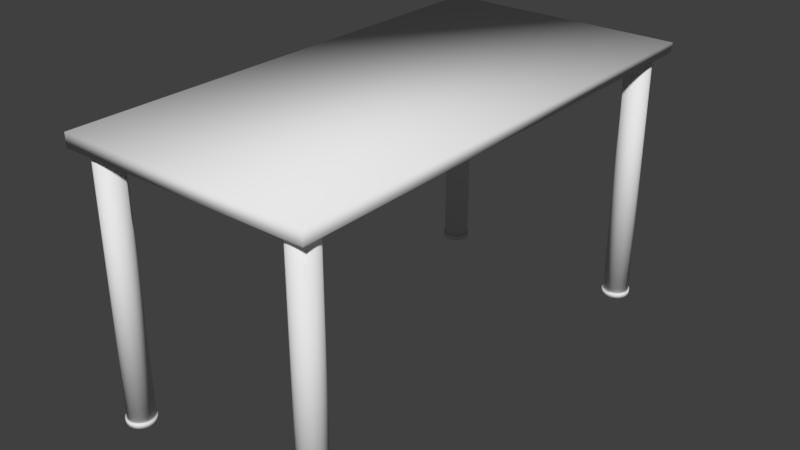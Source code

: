 # Source: table.blend  (saved by Blender 2.79.0; exported with 4.5.12 LTS)
import bpy
from mathutils import Matrix  # noqa: F401  (used for matrix-valued properties, if any)

bpy.ops.wm.read_factory_settings(use_empty=True)
scene = bpy.context.scene
scene.name = 'Scene'

# ---- collections
col_collection_1 = bpy.data.collections.new('Collection 1'); scene.collection.children.link(col_collection_1)

# ---- materials (node trees are filled in below, after node groups)
mat_material = bpy.data.materials.new('Material')
mat_material.alpha_threshold = 0.0
mat_material.use_transparent_shadow = False
mat_material.roughness = 0.5
mat_material.line_color = (0.0, 0.0, 0.0, 1.0)
mat_material_002 = bpy.data.materials.new('Material.002')
mat_material_002.alpha_threshold = 0.0
mat_material_002.use_transparent_shadow = False
mat_material_002.roughness = 0.5
mat_material_001 = bpy.data.materials.new('Material.001')
mat_material_001.alpha_threshold = 0.0
mat_material_001.use_transparent_shadow = False
mat_material_001.roughness = 0.5

# ---- material node trees

# ---- world
world_world = bpy.data.worlds.new('World'); scene.world = world_world
world_world.color = (0.05088, 0.05088, 0.05088)
world_world.use_sun_shadow = False
world_world.sun_shadow_jitter_overblur = 0.0
world_world.cycles.sampling_method = 'MANUAL'

# ---- meshes
me_cube = bpy.data.meshes.new('Cube')
me_cube.from_pydata([(1.478, 2.892, 3.068), (1.478, -2.903, 3.02), (-1.478, -2.903, 3.02), (-1.478, 2.913, 3.02), (1.478, 2.913, 3.176), (1.478, -2.903, 3.176), (-1.478, -2.903, 3.176), (-1.478, 2.913, 3.176), (-1.228, -2.488, -0.01205), (-1.228, -2.488, 0.04544), (-1.196, -2.491, -0.01205), (-1.196, -2.491, 0.04544), (-1.165, -2.5, -0.01205), (-1.165, -2.5, 0.04544), (-1.136, -2.515, -0.01205), (-1.136, -2.515, 0.04544), (-1.111, -2.536, -0.01205), (-1.111, -2.536, 0.04544), (-1.091, -2.561, -0.01205), (-1.091, -2.561, 0.04544), (-1.076, -2.589, -0.01205), (-1.076, -2.589, 0.04544), (-1.066, -2.62, -0.01205), (-1.066, -2.62, 0.04544), (-1.063, -2.653, -0.01205), (-1.063, -2.653, 0.04544), (-1.066, -2.685, -0.01205), (-1.066, -2.685, 0.04544), (-1.076, -2.716, -0.01205), (-1.076, -2.716, 0.04544), (-1.091, -2.744, -0.01205), (-1.091, -2.744, 0.04544), (-1.111, -2.769, -0.01205), (-1.111, -2.769, 0.04544), (-1.136, -2.79, -0.01205), (-1.136, -2.79, 0.04544), (-1.165, -2.805, -0.01205), (-1.165, -2.805, 0.04544), (-1.196, -2.814, -0.01205), (-1.196, -2.814, 0.04544), (-1.228, -2.818, -0.01205), (-1.228, -2.818, 0.04544), (-1.26, -2.814, -0.01205), (-1.26, -2.814, 0.04544), (-1.291, -2.805, -0.01205), (-1.291, -2.805, 0.04544), (-1.32, -2.79, -0.01205), (-1.32, -2.79, 0.04544), (-1.345, -2.769, -0.01205), (-1.345, -2.769, 0.04544), (-1.365, -2.744, -0.01205), (-1.365, -2.744, 0.04544), (-1.381, -2.716, -0.01205), (-1.381, -2.716, 0.04544), (-1.39, -2.685, -0.01205), (-1.39, -2.685, 0.04544), (-1.393, -2.653, -0.01205), (-1.393, -2.653, 0.04544), (-1.39, -2.62, -0.01205), (-1.39, -2.62, 0.04544), (-1.381, -2.589, -0.01205), (-1.381, -2.589, 0.04544), (-1.365, -2.561, -0.01205), (-1.365, -2.561, 0.04544), (-1.345, -2.536, -0.01205), (-1.345, -2.536, 0.04544), (-1.32, -2.515, -0.01205), (-1.32, -2.515, 0.04544), (-1.291, -2.5, -0.01205), (-1.291, -2.5, 0.04544), (-1.26, -2.491, -0.01205), (-1.26, -2.491, 0.04544), (1.228, -2.503, 0.0167), (1.228, -2.503, 3.024), (1.257, -2.506, 0.0167), (1.257, -2.506, 3.024), (1.285, -2.514, 0.0167), (1.285, -2.514, 3.024), (1.311, -2.528, 0.0167), (1.311, -2.528, 3.024), (1.334, -2.547, 0.0167), (1.334, -2.547, 3.024), (1.353, -2.569, 0.0167), (1.353, -2.569, 3.024), (1.366, -2.595, 0.0167), (1.366, -2.595, 3.024), (1.375, -2.623, 0.0167), (1.375, -2.623, 3.024), (1.378, -2.653, 0.0167), (1.378, -2.653, 3.024), (1.375, -2.682, 0.0167), (1.375, -2.682, 3.024), (1.366, -2.71, 0.0167), (1.366, -2.71, 3.024), (1.353, -2.736, 0.0167), (1.353, -2.736, 3.024), (1.334, -2.759, 0.0167), (1.334, -2.759, 3.024), (1.311, -2.777, 0.0167), (1.311, -2.777, 3.024), (1.285, -2.791, 0.0167), (1.285, -2.791, 3.024), (1.257, -2.8, 0.0167), (1.257, -2.8, 3.024), (1.228, -2.802, 0.0167), (1.228, -2.802, 3.024), (1.199, -2.8, 0.0167), (1.199, -2.8, 3.024), (1.171, -2.791, 0.0167), (1.171, -2.791, 3.024), (1.145, -2.777, 0.0167), (1.145, -2.777, 3.024), (1.122, -2.759, 0.0167), (1.122, -2.759, 3.024), (1.103, -2.736, 0.0167), (1.103, -2.736, 3.024), (1.09, -2.71, 0.0167), (1.09, -2.71, 3.024), (1.081, -2.682, 0.0167), (1.081, -2.682, 3.024), (1.078, -2.653, 0.0167), (1.078, -2.653, 3.024), (1.081, -2.623, 0.0167), (1.081, -2.623, 3.024), (1.09, -2.595, 0.0167), (1.09, -2.595, 3.024), (1.103, -2.569, 0.0167), (1.103, -2.569, 3.024), (1.122, -2.547, 0.0167), (1.122, -2.547, 3.024), (1.145, -2.528, 0.0167), (1.145, -2.528, 3.024), (1.171, -2.514, 0.0167), (1.171, -2.514, 3.024), (1.199, -2.506, 0.0167), (1.199, -2.506, 3.024), (1.228, 2.792, 0.0649), (1.228, 2.792, 3.072), (1.257, 2.789, 0.0649), (1.257, 2.789, 3.072), (1.285, 2.781, 0.0649), (1.285, 2.781, 3.072), (1.311, 2.767, 0.0649), (1.311, 2.767, 3.072), (1.334, 2.748, 0.0649), (1.334, 2.748, 3.072), (1.353, 2.725, 0.0649), (1.353, 2.725, 3.072), (1.366, 2.699, 0.0649), (1.366, 2.699, 3.072), (1.375, 2.671, 0.0649), (1.375, 2.671, 3.072), (1.378, 2.642, 0.0649), (1.378, 2.642, 3.072), (1.375, 2.613, 0.0649), (1.375, 2.613, 3.072), (1.366, 2.585, 0.0649), (1.366, 2.585, 3.072), (1.353, 2.559, 0.0649), (1.353, 2.559, 3.072), (1.334, 2.536, 0.0649), (1.334, 2.536, 3.072), (1.311, 2.518, 0.0649), (1.311, 2.518, 3.072), (1.285, 2.504, 0.0649), (1.285, 2.504, 3.072), (1.257, 2.495, 0.0649), (1.257, 2.495, 3.072), (1.228, 2.492, 0.0649), (1.228, 2.492, 3.072), (1.199, 2.495, 0.0649), (1.199, 2.495, 3.072), (1.171, 2.504, 0.0649), (1.171, 2.504, 3.072), (1.145, 2.518, 0.0649), (1.145, 2.518, 3.072), (1.122, 2.536, 0.0649), (1.122, 2.536, 3.072), (1.103, 2.559, 0.0649), (1.103, 2.559, 3.072), (1.09, 2.585, 0.0649), (1.09, 2.585, 3.072), (1.081, 2.613, 0.0649), (1.081, 2.613, 3.072), (1.078, 2.642, 0.0649), (1.078, 2.642, 3.072), (1.081, 2.671, 0.0649), (1.081, 2.671, 3.072), (1.09, 2.699, 0.0649), (1.09, 2.699, 3.072), (1.103, 2.725, 0.0649), (1.103, 2.725, 3.072), (1.122, 2.748, 0.0649), (1.122, 2.748, 3.072), (1.145, 2.767, 0.0649), (1.145, 2.767, 3.072), (1.171, 2.781, 0.0649), (1.171, 2.781, 3.072), (1.199, 2.789, 0.0649), (1.199, 2.789, 3.072), (-1.228, 2.813, 0.0167), (-1.228, 2.813, 3.024), (-1.199, 2.81, 0.0167), (-1.199, 2.81, 3.024), (-1.171, 2.801, 0.0167), (-1.171, 2.801, 3.024), (-1.145, 2.788, 0.0167), (-1.145, 2.788, 3.024), (-1.122, 2.769, 0.0167), (-1.122, 2.769, 3.024), (-1.103, 2.746, 0.0167), (-1.103, 2.746, 3.024), (-1.09, 2.72, 0.0167), (-1.09, 2.72, 3.024), (-1.081, 2.692, 0.0167), (-1.081, 2.692, 3.024), (-1.078, 2.663, 0.0167), (-1.078, 2.663, 3.024), (-1.081, 2.634, 0.0167), (-1.081, 2.634, 3.024), (-1.09, 2.606, 0.0167), (-1.09, 2.606, 3.024), (-1.103, 2.58, 0.0167), (-1.103, 2.58, 3.024), (-1.122, 2.557, 0.0167), (-1.122, 2.557, 3.024), (-1.145, 2.538, 0.0167), (-1.145, 2.538, 3.024), (-1.171, 2.525, 0.0167), (-1.171, 2.525, 3.024), (-1.199, 2.516, 0.0167), (-1.199, 2.516, 3.024), (-1.228, 2.513, 0.0167), (-1.228, 2.513, 3.024), (-1.257, 2.516, 0.0167), (-1.257, 2.516, 3.024), (-1.285, 2.525, 0.0167), (-1.285, 2.525, 3.024), (-1.311, 2.538, 0.0167), (-1.311, 2.538, 3.024), (-1.334, 2.557, 0.0167), (-1.334, 2.557, 3.024), (-1.353, 2.58, 0.0167), (-1.353, 2.58, 3.024), (-1.366, 2.606, 0.0167), (-1.366, 2.606, 3.024), (-1.375, 2.634, 0.0167), (-1.375, 2.634, 3.024), (-1.378, 2.663, 0.0167), (-1.378, 2.663, 3.024), (-1.375, 2.692, 0.0167), (-1.375, 2.692, 3.024), (-1.366, 2.72, 0.0167), (-1.366, 2.72, 3.024), (-1.353, 2.746, 0.0167), (-1.353, 2.746, 3.024), (-1.334, 2.769, 0.0167), (-1.334, 2.769, 3.024), (-1.311, 2.788, 0.0167), (-1.311, 2.788, 3.024), (-1.285, 2.801, 0.0167), (-1.285, 2.801, 3.024), (-1.257, 2.81, 0.0167), (-1.257, 2.81, 3.024), (-1.228, -2.503, 0.0167), (-1.228, -2.503, 3.024), (-1.199, -2.506, 0.0167), (-1.199, -2.506, 3.024), (-1.171, -2.514, 0.0167), (-1.171, -2.514, 3.024), (-1.145, -2.528, 0.0167), (-1.145, -2.528, 3.024), (-1.122, -2.547, 0.0167), (-1.122, -2.547, 3.024), (-1.103, -2.569, 0.0167), (-1.103, -2.569, 3.024), (-1.09, -2.595, 0.0167), (-1.09, -2.595, 3.024), (-1.081, -2.623, 0.0167), (-1.081, -2.623, 3.024), (-1.078, -2.653, 0.0167), (-1.078, -2.653, 3.024), (-1.081, -2.682, 0.0167), (-1.081, -2.682, 3.024), (-1.09, -2.71, 0.0167), (-1.09, -2.71, 3.024), (-1.103, -2.736, 0.0167), (-1.103, -2.736, 3.024), (-1.122, -2.759, 0.0167), (-1.122, -2.759, 3.024), (-1.145, -2.777, 0.0167), (-1.145, -2.777, 3.024), (-1.171, -2.791, 0.0167), (-1.171, -2.791, 3.024), (-1.199, -2.8, 0.0167), (-1.199, -2.8, 3.024), (-1.228, -2.802, 0.0167), (-1.228, -2.802, 3.024), (-1.257, -2.8, 0.0167), (-1.257, -2.8, 3.024), (-1.285, -2.791, 0.0167), (-1.285, -2.791, 3.024), (-1.311, -2.777, 0.0167), (-1.311, -2.777, 3.024), (-1.334, -2.759, 0.0167), (-1.334, -2.759, 3.024), (-1.353, -2.736, 0.0167), (-1.353, -2.736, 3.024), (-1.366, -2.71, 0.0167), (-1.366, -2.71, 3.024), (-1.375, -2.682, 0.0167), (-1.375, -2.682, 3.024), (-1.378, -2.653, 0.0167), (-1.378, -2.653, 3.024), (-1.375, -2.623, 0.0167), (-1.375, -2.623, 3.024), (-1.366, -2.595, 0.0167), (-1.366, -2.595, 3.024), (-1.353, -2.569, 0.0167), (-1.353, -2.569, 3.024), (-1.334, -2.547, 0.0167), (-1.334, -2.547, 3.024), (-1.311, -2.528, 0.0167), (-1.311, -2.528, 3.024), (-1.285, -2.514, 0.0167), (-1.285, -2.514, 3.024), (-1.257, -2.506, 0.0167), (-1.257, -2.506, 3.024), (1.228, -2.488, -0.01205), (1.228, -2.488, 0.04544), (1.26, -2.491, -0.01205), (1.26, -2.491, 0.04544), (1.291, -2.5, -0.01205), (1.291, -2.5, 0.04544), (1.32, -2.515, -0.01205), (1.32, -2.515, 0.04544), (1.345, -2.536, -0.01205), (1.345, -2.536, 0.04544), (1.365, -2.561, -0.01205), (1.365, -2.561, 0.04544), (1.38, -2.589, -0.01205), (1.38, -2.589, 0.04544), (1.39, -2.62, -0.01205), (1.39, -2.62, 0.04544), (1.393, -2.653, -0.01205), (1.393, -2.653, 0.04544), (1.39, -2.685, -0.01205), (1.39, -2.685, 0.04544), (1.38, -2.716, -0.01205), (1.38, -2.716, 0.04544), (1.365, -2.744, -0.01205), (1.365, -2.744, 0.04544), (1.345, -2.769, -0.01205), (1.345, -2.769, 0.04544), (1.32, -2.79, -0.01205), (1.32, -2.79, 0.04544), (1.291, -2.805, -0.01205), (1.291, -2.805, 0.04544), (1.26, -2.814, -0.01205), (1.26, -2.814, 0.04544), (1.228, -2.818, -0.01205), (1.228, -2.818, 0.04544), (1.196, -2.814, -0.01205), (1.196, -2.814, 0.04544), (1.165, -2.805, -0.01205), (1.165, -2.805, 0.04544), (1.136, -2.79, -0.01205), (1.136, -2.79, 0.04544), (1.111, -2.769, -0.01205), (1.111, -2.769, 0.04544), (1.091, -2.744, -0.01205), (1.091, -2.744, 0.04544), (1.076, -2.716, -0.01205), (1.076, -2.716, 0.04544), (1.066, -2.685, -0.01205), (1.066, -2.685, 0.04544), (1.063, -2.653, -0.01205), (1.063, -2.653, 0.04544), (1.066, -2.62, -0.01205), (1.066, -2.62, 0.04544), (1.076, -2.589, -0.01205), (1.076, -2.589, 0.04544), (1.091, -2.561, -0.01205), (1.091, -2.561, 0.04544), (1.111, -2.536, -0.01205), (1.111, -2.536, 0.04544), (1.136, -2.515, -0.01205), (1.136, -2.515, 0.04544), (1.165, -2.5, -0.01205), (1.165, -2.5, 0.04544), (1.196, -2.491, -0.01205), (1.196, -2.491, 0.04544), (-1.228, 2.828, -0.01205), (-1.228, 2.828, 0.04544), (-1.196, 2.825, -0.01205), (-1.196, 2.825, 0.04544), (-1.165, 2.816, -0.01205), (-1.165, 2.816, 0.04544), (-1.136, 2.8, -0.01205), (-1.136, 2.8, 0.04544), (-1.111, 2.78, -0.01205), (-1.111, 2.78, 0.04544), (-1.091, 2.755, -0.01205), (-1.091, 2.755, 0.04544), (-1.076, 2.726, -0.01205), (-1.076, 2.726, 0.04544), (-1.066, 2.695, -0.01205), (-1.066, 2.695, 0.04544), (-1.063, 2.663, -0.01205), (-1.063, 2.663, 0.04544), (-1.066, 2.631, -0.01205), (-1.066, 2.631, 0.04544), (-1.076, 2.6, -0.01205), (-1.076, 2.6, 0.04544), (-1.091, 2.571, -0.01205), (-1.091, 2.571, 0.04544), (-1.111, 2.546, -0.01205), (-1.111, 2.546, 0.04544), (-1.136, 2.526, -0.01205), (-1.136, 2.526, 0.04544), (-1.165, 2.511, -0.01205), (-1.165, 2.511, 0.04544), (-1.196, 2.501, -0.01205), (-1.196, 2.501, 0.04544), (-1.228, 2.498, -0.01205), (-1.228, 2.498, 0.04544), (-1.26, 2.501, -0.01205), (-1.26, 2.501, 0.04544), (-1.291, 2.511, -0.01205), (-1.291, 2.511, 0.04544), (-1.32, 2.526, -0.01205), (-1.32, 2.526, 0.04544), (-1.345, 2.546, -0.01205), (-1.345, 2.546, 0.04544), (-1.365, 2.571, -0.01205), (-1.365, 2.571, 0.04544), (-1.381, 2.6, -0.01205), (-1.381, 2.6, 0.04544), (-1.39, 2.631, -0.01205), (-1.39, 2.631, 0.04544), (-1.393, 2.663, -0.01205), (-1.393, 2.663, 0.04544), (-1.39, 2.695, -0.01205), (-1.39, 2.695, 0.04544), (-1.381, 2.726, -0.01205), (-1.381, 2.726, 0.04544), (-1.365, 2.755, -0.01205), (-1.365, 2.755, 0.04544), (-1.345, 2.78, -0.01205), (-1.345, 2.78, 0.04544), (-1.32, 2.8, -0.01205), (-1.32, 2.8, 0.04544), (-1.291, 2.816, -0.01205), (-1.291, 2.816, 0.04544), (-1.26, 2.825, -0.01205), (-1.26, 2.825, 0.04544), (1.228, 2.807, 0.03616), (1.228, 2.807, 0.09365), (1.26, 2.804, 0.03616), (1.26, 2.804, 0.09365), (1.291, 2.795, 0.03616), (1.291, 2.795, 0.09365), (1.32, 2.779, 0.03616), (1.32, 2.779, 0.09365), (1.345, 2.759, 0.03616), (1.345, 2.759, 0.09365), (1.365, 2.734, 0.03616), (1.365, 2.734, 0.09365), (1.381, 2.705, 0.03616), (1.381, 2.705, 0.09365), (1.39, 2.674, 0.03616), (1.39, 2.674, 0.09365), (1.393, 2.642, 0.03616), (1.393, 2.642, 0.09365), (1.39, 2.61, 0.03616), (1.39, 2.61, 0.09365), (1.381, 2.579, 0.03616), (1.381, 2.579, 0.09365), (1.365, 2.55, 0.03616), (1.365, 2.55, 0.09365), (1.345, 2.525, 0.03616), (1.345, 2.525, 0.09365), (1.32, 2.505, 0.03616), (1.32, 2.505, 0.09365), (1.291, 2.49, 0.03616), (1.291, 2.49, 0.09365), (1.26, 2.48, 0.03616), (1.26, 2.48, 0.09365), (1.228, 2.477, 0.03616), (1.228, 2.477, 0.09365), (1.196, 2.48, 0.03616), (1.196, 2.48, 0.09365), (1.165, 2.49, 0.03616), (1.165, 2.49, 0.09365), (1.136, 2.505, 0.03616), (1.136, 2.505, 0.09365), (1.111, 2.525, 0.03616), (1.111, 2.525, 0.09365), (1.091, 2.55, 0.03616), (1.091, 2.55, 0.09365), (1.076, 2.579, 0.03616), (1.076, 2.579, 0.09365), (1.066, 2.61, 0.03616), (1.066, 2.61, 0.09365), (1.063, 2.642, 0.03616), (1.063, 2.642, 0.09365), (1.066, 2.674, 0.03616), (1.066, 2.674, 0.09365), (1.076, 2.705, 0.03616), (1.076, 2.705, 0.09365), (1.091, 2.734, 0.03616), (1.091, 2.734, 0.09365), (1.111, 2.759, 0.03616), (1.111, 2.759, 0.09365), (1.136, 2.779, 0.03616), (1.136, 2.779, 0.09365), (1.165, 2.795, 0.03616), (1.165, 2.795, 0.09365), (1.196, 2.804, 0.03616), (1.196, 2.804, 0.09365)], [], [(0, 1, 2, 3), (4, 7, 6, 5), (0, 4, 5, 1), (1, 5, 6, 2), (2, 6, 7, 3), (4, 0, 3, 7), (8, 9, 11, 10), (10, 11, 13, 12), (12, 13, 15, 14), (14, 15, 17, 16), (16, 17, 19, 18), (18, 19, 21, 20), (20, 21, 23, 22), (22, 23, 25, 24), (24, 25, 27, 26), (26, 27, 29, 28), (28, 29, 31, 30), (30, 31, 33, 32), (32, 33, 35, 34), (34, 35, 37, 36), (36, 37, 39, 38), (38, 39, 41, 40), (40, 41, 43, 42), (42, 43, 45, 44), (44, 45, 47, 46), (46, 47, 49, 48), (48, 49, 51, 50), (50, 51, 53, 52), (52, 53, 55, 54), (54, 55, 57, 56), (56, 57, 59, 58), (58, 59, 61, 60), (60, 61, 63, 62), (62, 63, 65, 64), (64, 65, 67, 66), (66, 67, 69, 68), (11, 9, 71, 69, 67, 65, 63, 61, 59, 57, 55, 53, 51, 49, 47, 45, 43, 41, 39, 37, 35, 33, 31, 29, 27, 25, 23, 21, 19, 17, 15, 13), (68, 69, 71, 70), (70, 71, 9, 8), (8, 10, 12, 14, 16, 18, 20, 22, 24, 26, 28, 30, 32, 34, 36, 38, 40, 42, 44, 46, 48, 50, 52, 54, 56, 58, 60, 62, 64, 66, 68, 70), (72, 73, 75, 74), (74, 75, 77, 76), (76, 77, 79, 78), (78, 79, 81, 80), (80, 81, 83, 82), (82, 83, 85, 84), (84, 85, 87, 86), (86, 87, 89, 88), (88, 89, 91, 90), (90, 91, 93, 92), (92, 93, 95, 94), (94, 95, 97, 96), (96, 97, 99, 98), (98, 99, 101, 100), (100, 101, 103, 102), (102, 103, 105, 104), (104, 105, 107, 106), (106, 107, 109, 108), (108, 109, 111, 110), (110, 111, 113, 112), (112, 113, 115, 114), (114, 115, 117, 116), (116, 117, 119, 118), (118, 119, 121, 120), (120, 121, 123, 122), (122, 123, 125, 124), (124, 125, 127, 126), (126, 127, 129, 128), (128, 129, 131, 130), (130, 131, 133, 132), (75, 73, 135, 133, 131, 129, 127, 125, 123, 121, 119, 117, 115, 113, 111, 109, 107, 105, 103, 101, 99, 97, 95, 93, 91, 89, 87, 85, 83, 81, 79, 77), (132, 133, 135, 134), (134, 135, 73, 72), (72, 74, 76, 78, 80, 82, 84, 86, 88, 90, 92, 94, 96, 98, 100, 102, 104, 106, 108, 110, 112, 114, 116, 118, 120, 122, 124, 126, 128, 130, 132, 134), (136, 137, 139, 138), (138, 139, 141, 140), (140, 141, 143, 142), (142, 143, 145, 144), (144, 145, 147, 146), (146, 147, 149, 148), (148, 149, 151, 150), (150, 151, 153, 152), (152, 153, 155, 154), (154, 155, 157, 156), (156, 157, 159, 158), (158, 159, 161, 160), (160, 161, 163, 162), (162, 163, 165, 164), (164, 165, 167, 166), (166, 167, 169, 168), (168, 169, 171, 170), (170, 171, 173, 172), (172, 173, 175, 174), (174, 175, 177, 176), (176, 177, 179, 178), (178, 179, 181, 180), (180, 181, 183, 182), (182, 183, 185, 184), (184, 185, 187, 186), (186, 187, 189, 188), (188, 189, 191, 190), (190, 191, 193, 192), (192, 193, 195, 194), (194, 195, 197, 196), (139, 137, 199, 197, 195, 193, 191, 189, 187, 185, 183, 181, 179, 177, 175, 173, 171, 169, 167, 165, 163, 161, 159, 157, 155, 153, 151, 149, 147, 145, 143, 141), (196, 197, 199, 198), (198, 199, 137, 136), (136, 138, 140, 142, 144, 146, 148, 150, 152, 154, 156, 158, 160, 162, 164, 166, 168, 170, 172, 174, 176, 178, 180, 182, 184, 186, 188, 190, 192, 194, 196, 198), (200, 201, 203, 202), (202, 203, 205, 204), (204, 205, 207, 206), (206, 207, 209, 208), (208, 209, 211, 210), (210, 211, 213, 212), (212, 213, 215, 214), (214, 215, 217, 216), (216, 217, 219, 218), (218, 219, 221, 220), (220, 221, 223, 222), (222, 223, 225, 224), (224, 225, 227, 226), (226, 227, 229, 228), (228, 229, 231, 230), (230, 231, 233, 232), (232, 233, 235, 234), (234, 235, 237, 236), (236, 237, 239, 238), (238, 239, 241, 240), (240, 241, 243, 242), (242, 243, 245, 244), (244, 245, 247, 246), (246, 247, 249, 248), (248, 249, 251, 250), (250, 251, 253, 252), (252, 253, 255, 254), (254, 255, 257, 256), (256, 257, 259, 258), (258, 259, 261, 260), (203, 201, 263, 261, 259, 257, 255, 253, 251, 249, 247, 245, 243, 241, 239, 237, 235, 233, 231, 229, 227, 225, 223, 221, 219, 217, 215, 213, 211, 209, 207, 205), (260, 261, 263, 262), (262, 263, 201, 200), (200, 202, 204, 206, 208, 210, 212, 214, 216, 218, 220, 222, 224, 226, 228, 230, 232, 234, 236, 238, 240, 242, 244, 246, 248, 250, 252, 254, 256, 258, 260, 262), (264, 265, 267, 266), (266, 267, 269, 268), (268, 269, 271, 270), (270, 271, 273, 272), (272, 273, 275, 274), (274, 275, 277, 276), (276, 277, 279, 278), (278, 279, 281, 280), (280, 281, 283, 282), (282, 283, 285, 284), (284, 285, 287, 286), (286, 287, 289, 288), (288, 289, 291, 290), (290, 291, 293, 292), (292, 293, 295, 294), (294, 295, 297, 296), (296, 297, 299, 298), (298, 299, 301, 300), (300, 301, 303, 302), (302, 303, 305, 304), (304, 305, 307, 306), (306, 307, 309, 308), (308, 309, 311, 310), (310, 311, 313, 312), (312, 313, 315, 314), (314, 315, 317, 316), (316, 317, 319, 318), (318, 319, 321, 320), (320, 321, 323, 322), (322, 323, 325, 324), (267, 265, 327, 325, 323, 321, 319, 317, 315, 313, 311, 309, 307, 305, 303, 301, 299, 297, 295, 293, 291, 289, 287, 285, 283, 281, 279, 277, 275, 273, 271, 269), (324, 325, 327, 326), (326, 327, 265, 264), (264, 266, 268, 270, 272, 274, 276, 278, 280, 282, 284, 286, 288, 290, 292, 294, 296, 298, 300, 302, 304, 306, 308, 310, 312, 314, 316, 318, 320, 322, 324, 326), (328, 329, 331, 330), (330, 331, 333, 332), (332, 333, 335, 334), (334, 335, 337, 336), (336, 337, 339, 338), (338, 339, 341, 340), (340, 341, 343, 342), (342, 343, 345, 344), (344, 345, 347, 346), (346, 347, 349, 348), (348, 349, 351, 350), (350, 351, 353, 352), (352, 353, 355, 354), (354, 355, 357, 356), (356, 357, 359, 358), (358, 359, 361, 360), (360, 361, 363, 362), (362, 363, 365, 364), (364, 365, 367, 366), (366, 367, 369, 368), (368, 369, 371, 370), (370, 371, 373, 372), (372, 373, 375, 374), (374, 375, 377, 376), (376, 377, 379, 378), (378, 379, 381, 380), (380, 381, 383, 382), (382, 383, 385, 384), (384, 385, 387, 386), (386, 387, 389, 388), (331, 329, 391, 389, 387, 385, 383, 381, 379, 377, 375, 373, 371, 369, 367, 365, 363, 361, 359, 357, 355, 353, 351, 349, 347, 345, 343, 341, 339, 337, 335, 333), (388, 389, 391, 390), (390, 391, 329, 328), (328, 330, 332, 334, 336, 338, 340, 342, 344, 346, 348, 350, 352, 354, 356, 358, 360, 362, 364, 366, 368, 370, 372, 374, 376, 378, 380, 382, 384, 386, 388, 390), (392, 393, 395, 394), (394, 395, 397, 396), (396, 397, 399, 398), (398, 399, 401, 400), (400, 401, 403, 402), (402, 403, 405, 404), (404, 405, 407, 406), (406, 407, 409, 408), (408, 409, 411, 410), (410, 411, 413, 412), (412, 413, 415, 414), (414, 415, 417, 416), (416, 417, 419, 418), (418, 419, 421, 420), (420, 421, 423, 422), (422, 423, 425, 424), (424, 425, 427, 426), (426, 427, 429, 428), (428, 429, 431, 430), (430, 431, 433, 432), (432, 433, 435, 434), (434, 435, 437, 436), (436, 437, 439, 438), (438, 439, 441, 440), (440, 441, 443, 442), (442, 443, 445, 444), (444, 445, 447, 446), (446, 447, 449, 448), (448, 449, 451, 450), (450, 451, 453, 452), (395, 393, 455, 453, 451, 449, 447, 445, 443, 441, 439, 437, 435, 433, 431, 429, 427, 425, 423, 421, 419, 417, 415, 413, 411, 409, 407, 405, 403, 401, 399, 397), (452, 453, 455, 454), (454, 455, 393, 392), (392, 394, 396, 398, 400, 402, 404, 406, 408, 410, 412, 414, 416, 418, 420, 422, 424, 426, 428, 430, 432, 434, 436, 438, 440, 442, 444, 446, 448, 450, 452, 454), (456, 457, 459, 458), (458, 459, 461, 460), (460, 461, 463, 462), (462, 463, 465, 464), (464, 465, 467, 466), (466, 467, 469, 468), (468, 469, 471, 470), (470, 471, 473, 472), (472, 473, 475, 474), (474, 475, 477, 476), (476, 477, 479, 478), (478, 479, 481, 480), (480, 481, 483, 482), (482, 483, 485, 484), (484, 485, 487, 486), (486, 487, 489, 488), (488, 489, 491, 490), (490, 491, 493, 492), (492, 493, 495, 494), (494, 495, 497, 496), (496, 497, 499, 498), (498, 499, 501, 500), (500, 501, 503, 502), (502, 503, 505, 504), (504, 505, 507, 506), (506, 507, 509, 508), (508, 509, 511, 510), (510, 511, 513, 512), (512, 513, 515, 514), (514, 515, 517, 516), (459, 457, 519, 517, 515, 513, 511, 509, 507, 505, 503, 501, 499, 497, 495, 493, 491, 489, 487, 485, 483, 481, 479, 477, 475, 473, 471, 469, 467, 465, 463, 461), (516, 517, 519, 518), (518, 519, 457, 456), (456, 458, 460, 462, 464, 466, 468, 470, 472, 474, 476, 478, 480, 482, 484, 486, 488, 490, 492, 494, 496, 498, 500, 502, 504, 506, 508, 510, 512, 514, 516, 518)])
me_cube.polygons.foreach_set('use_smooth', [True] * 278)
me_cube.polygons.foreach_set('material_index', [0, 0, 0, 0, 0, 0, 1, 1, 1, 1, 1, 1, 1, 1, 1, 1, 1, 1, 1, 1, 1, 1, 1, 1, 1, 1, 1, 1, 1, 1, 1, 1, 1, 1, 1, 1, 1, 1, 1, 1, 2, 2, 2, 2, 2, 2, 2, 2, 2, 2, 2, 2, 2, 2, 2, 2, 2, 2, 2, 2, 2, 2, 2, 2, 2, 2, 2, 2, 2, 2, 2, 2, 2, 2, 2, 2, 2, 2, 2, 2, 2, 2, 2, 2, 2, 2, 2, 2, 2, 2, 2, 2, 2, 2, 2, 2, 2, 2, 2, 2, 2, 2, 2, 2, 2, 2, 2, 2, 2, 2, 2, 2, 2, 2, 2, 2, 2, 2, 2, 2, 2, 2, 2, 2, 2, 2, 2, 2, 2, 2, 2, 2, 2, 2, 2, 2, 2, 2, 2, 2, 2, 2, 2, 2, 2, 2, 2, 2, 2, 2, 2, 2, 2, 2, 2, 2, 2, 2, 2, 2, 2, 2, 2, 2, 2, 2, 2, 2, 2, 2, 2, 2, 2, 2, 2, 2, 1, 1, 1, 1, 1, 1, 1, 1, 1, 1, 1, 1, 1, 1, 1, 1, 1, 1, 1, 1, 1, 1, 1, 1, 1, 1, 1, 1, 1, 1, 1, 1, 1, 1, 1, 1, 1, 1, 1, 1, 1, 1, 1, 1, 1, 1, 1, 1, 1, 1, 1, 1, 1, 1, 1, 1, 1, 1, 1, 1, 1, 1, 1, 1, 1, 1, 1, 1, 1, 1, 1, 1, 1, 1, 1, 1, 1, 1, 1, 1, 1, 1, 1, 1, 1, 1, 1, 1, 1, 1, 1, 1, 1, 1, 1, 1, 1, 1, 1, 1, 1, 1])
me_cube.materials.append(mat_material)
me_cube.materials.append(mat_material_002)
me_cube.materials.append(mat_material_001)
me_cube.use_remesh_preserve_volume = False
me_cube.use_remesh_preserve_attributes = False
me_cube.use_mirror_vertex_groups = False
me_cube.update()

# ---- objects
ob_cube = bpy.data.objects.new('Cube', me_cube)

# ---- transforms, parenting, visibility, modifiers, constraints
ob_cube.location = (9.1e-06, -0.005221, 0.0)
ob_cube.lock_rotations_4d = False
ob_cube.empty_display_type = 'ARROWS'
ob_cube.lineart.crease_threshold = 0.0

# ---- collection membership
col_collection_1.objects.link(ob_cube)

# ---- scene / render settings (as saved in the file)
scene.frame_start = 1; scene.frame_end = 250; scene.frame_set(1)
scene.render.engine = 'BLENDER_EEVEE_NEXT'
scene.render.resolution_percentage = 50
scene.render.dither_intensity = 0.0
scene.cycles.use_denoising = False
scene.cycles.samples = 128
scene.cycles.sampling_pattern = 'TABULATED_SOBOL'
scene.cycles.use_adaptive_sampling = False
scene.cycles.use_light_tree = False
scene.cycles.blur_glossy = 0.0
scene.cycles.sample_clamp_indirect = 0.0
scene.view_settings.view_transform = 'Standard'
bpy.context.view_layer.update()

# ---- added for rendering (the .blend has no active camera and no usable light): camera, sun
cam_auto = bpy.data.cameras.new('AutoCamera')
cam_auto.lens = 50.0
cam_auto.sensor_width = 36.0
cam_auto.clip_end = 1000.0
ob_auto_camera = bpy.data.objects.new('AutoCamera', cam_auto)
scene.collection.objects.link(ob_auto_camera)
ob_auto_camera.location = (6.71805, -8.06164, 6.95628)
ob_auto_camera.rotation_euler = (1.09748, -7.21219e-08, 0.694738)
scene.camera = ob_auto_camera
light_auto_sun = bpy.data.lights.new('AutoSun', 'SUN')
light_auto_sun.energy = 3.0
light_auto_sun.angle = 0.0523599
ob_auto_sun = bpy.data.objects.new('AutoSun', light_auto_sun)
scene.collection.objects.link(ob_auto_sun)
ob_auto_sun.rotation_euler = (0.872665, 0.174533, 0.523599)
bpy.context.view_layer.update()
